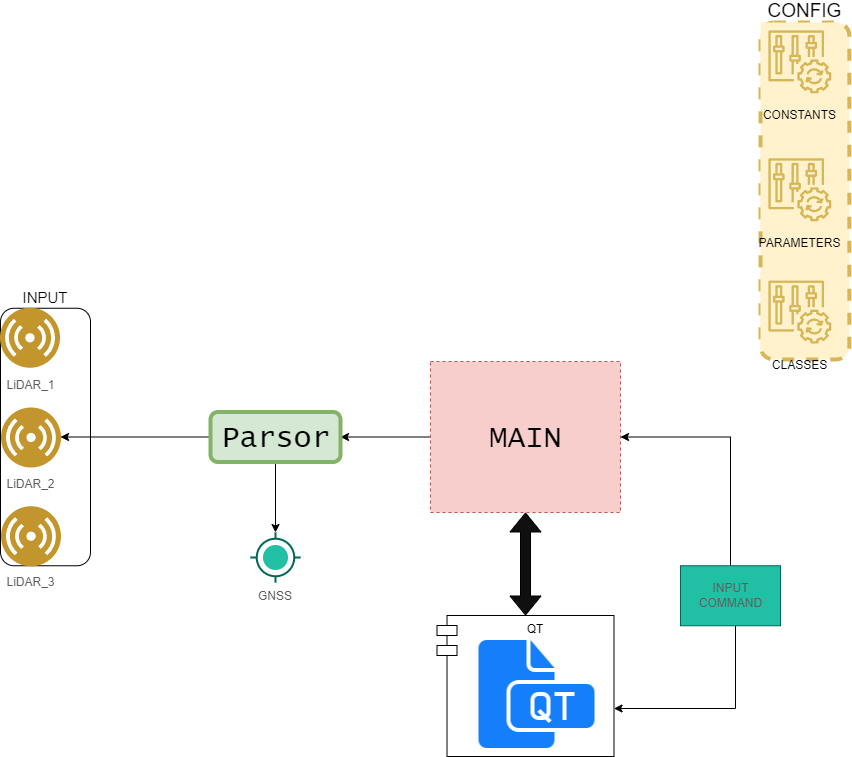

The diagram above was exported from draw.io. Its source (the exported page's mxGraphModel, read from the mxfile embedded in the PNG):
<mxGraphModel dx="1376" dy="763" grid="0" gridSize="10" guides="1" tooltips="1" connect="1" arrows="1" fold="1" page="1" pageScale="1" pageWidth="1169" pageHeight="827" background="#FFFFFF" math="0" shadow="0">
  <root>
    <mxCell id="0" />
    <mxCell id="1" parent="0" />
    <mxCell id="71YVFFqXKAptWdsgfSc4-15" style="edgeStyle=orthogonalEdgeStyle;rounded=0;fillStyle=auto;orthogonalLoop=1;jettySize=auto;html=1;entryX=1;entryY=0.5;entryDx=0;entryDy=0;fontSize=15;startArrow=none;startFill=0;fillColor=#0F0F0F;exitX=0.5;exitY=0;exitDx=0;exitDy=0;" parent="1" source="2Omy0BylaVcC0pyDajyV-1" target="2Omy0BylaVcC0pyDajyV-3" edge="1">
      <mxGeometry relative="1" as="geometry" />
    </mxCell>
    <mxCell id="XiD-Bj61NbAXc0QbHCFP-4" style="edgeStyle=orthogonalEdgeStyle;rounded=0;orthogonalLoop=1;jettySize=auto;html=1;" edge="1" parent="1" source="2Omy0BylaVcC0pyDajyV-1" target="XiD-Bj61NbAXc0QbHCFP-1">
      <mxGeometry relative="1" as="geometry">
        <mxPoint x="850" y="769" as="targetPoint" />
        <Array as="points">
          <mxPoint x="955" y="746" />
        </Array>
      </mxGeometry>
    </mxCell>
    <mxCell id="2Omy0BylaVcC0pyDajyV-1" value="INPUT&lt;br&gt;COMMAND" style="html=1;dashed=0;whitespace=wrap;fillColor=#21C0A5;strokeColor=#006658;fontColor=#5C5C5C;" parent="1" vertex="1">
      <mxGeometry x="900" y="603.25" width="100" height="60" as="geometry" />
    </mxCell>
    <mxCell id="71YVFFqXKAptWdsgfSc4-4" value="" style="edgeStyle=orthogonalEdgeStyle;rounded=0;orthogonalLoop=1;jettySize=auto;html=1;" parent="1" source="2Omy0BylaVcC0pyDajyV-3" target="2Omy0BylaVcC0pyDajyV-13" edge="1">
      <mxGeometry relative="1" as="geometry" />
    </mxCell>
    <mxCell id="2Omy0BylaVcC0pyDajyV-3" value="MAIN" style="html=1;dashed=1;whitespace=wrap;fillColor=#f8cecc;strokeColor=#b85450;fontSize=30;fontFamily=Lucida Console;" parent="1" vertex="1">
      <mxGeometry x="650" y="399" width="190" height="151" as="geometry" />
    </mxCell>
    <mxCell id="2Omy0BylaVcC0pyDajyV-7" value="GNSS" style="dashed=0;aspect=fixed;verticalLabelPosition=bottom;verticalAlign=top;align=center;shape=mxgraph.gmdl.gps;strokeColor=#006658;fillColor=#21C0A5;shadow=0;strokeWidth=2;sketch=0;fontColor=#5C5C5C;" parent="1" vertex="1">
      <mxGeometry x="470" y="570" width="50" height="50" as="geometry" />
    </mxCell>
    <mxCell id="2Omy0BylaVcC0pyDajyV-11" value="CONFIG" style="group;strokeWidth=4;perimeterSpacing=1;dashed=1;rounded=1;glass=0;verticalAlign=bottom;horizontal=1;fontSize=19;labelPosition=center;verticalLabelPosition=top;align=center;fillColor=#fff2cc;strokeColor=#d6b656;shadow=0;sketch=0;" parent="1" vertex="1" connectable="0">
      <mxGeometry x="980" y="60" width="88.92" height="337" as="geometry" />
    </mxCell>
    <mxCell id="2Omy0BylaVcC0pyDajyV-8" value="CONSTANTS" style="sketch=0;points=[[0,0,0],[0.25,0,0],[0.5,0,0],[0.75,0,0],[1,0,0],[0,1,0],[0.25,1,0],[0.5,1,0],[0.75,1,0],[1,1,0],[0,0.25,0],[0,0.5,0],[0,0.75,0],[1,0.25,0],[1,0.5,0],[1,0.75,0]];points=[[0,0,0],[0.25,0,0],[0.5,0,0],[0.75,0,0],[1,0,0],[0,1,0],[0.25,1,0],[0.5,1,0],[0.75,1,0],[1,1,0],[0,0.25,0],[0,0.5,0],[0,0.75,0],[1,0.25,0],[1,0.5,0],[1,0.75,0]];outlineConnect=0;gradientDirection=north;fillColor=#fff2cc;strokeColor=#d6b656;dashed=0;verticalLabelPosition=bottom;verticalAlign=top;align=center;html=1;fontSize=12;fontStyle=0;aspect=fixed;shape=mxgraph.aws4.resourceIcon;resIcon=mxgraph.aws4.config;" parent="2Omy0BylaVcC0pyDajyV-11" vertex="1">
      <mxGeometry width="78.67342403017356" height="78.67342403017356" as="geometry" />
    </mxCell>
    <mxCell id="2Omy0BylaVcC0pyDajyV-9" value="PARAMETERS" style="sketch=0;points=[[0,0,0],[0.25,0,0],[0.5,0,0],[0.75,0,0],[1,0,0],[0,1,0],[0.25,1,0],[0.5,1,0],[0.75,1,0],[1,1,0],[0,0.25,0],[0,0.5,0],[0,0.75,0],[1,0.25,0],[1,0.5,0],[1,0.75,0]];points=[[0,0,0],[0.25,0,0],[0.5,0,0],[0.75,0,0],[1,0,0],[0,1,0],[0.25,1,0],[0.5,1,0],[0.75,1,0],[1,1,0],[0,0.25,0],[0,0.5,0],[0,0.75,0],[1,0.25,0],[1,0.5,0],[1,0.75,0]];outlineConnect=0;gradientDirection=north;fillColor=#fff2cc;strokeColor=#d6b656;dashed=0;verticalLabelPosition=bottom;verticalAlign=top;align=center;html=1;fontSize=12;fontStyle=0;aspect=fixed;shape=mxgraph.aws4.resourceIcon;resIcon=mxgraph.aws4.config;" parent="2Omy0BylaVcC0pyDajyV-11" vertex="1">
      <mxGeometry y="127.90429042904297" width="78.67342403017356" height="78.67342403017356" as="geometry" />
    </mxCell>
    <mxCell id="2Omy0BylaVcC0pyDajyV-10" value="CLASSES" style="sketch=0;points=[[0,0,0],[0.25,0,0],[0.5,0,0],[0.75,0,0],[1,0,0],[0,1,0],[0.25,1,0],[0.5,1,0],[0.75,1,0],[1,1,0],[0,0.25,0],[0,0.5,0],[0,0.75,0],[1,0.25,0],[1,0.5,0],[1,0.75,0]];points=[[0,0,0],[0.25,0,0],[0.5,0,0],[0.75,0,0],[1,0,0],[0,1,0],[0.25,1,0],[0.5,1,0],[0.75,1,0],[1,1,0],[0,0.25,0],[0,0.5,0],[0,0.75,0],[1,0.25,0],[1,0.5,0],[1,0.75,0]];outlineConnect=0;gradientDirection=north;fillColor=#fff2cc;strokeColor=#d6b656;dashed=0;verticalLabelPosition=bottom;verticalAlign=top;align=center;html=1;fontSize=12;fontStyle=0;aspect=fixed;shape=mxgraph.aws4.resourceIcon;resIcon=mxgraph.aws4.config;" parent="2Omy0BylaVcC0pyDajyV-11" vertex="1">
      <mxGeometry y="250.24752475247536" width="78.67342403017356" height="78.67342403017356" as="geometry" />
    </mxCell>
    <mxCell id="71YVFFqXKAptWdsgfSc4-9" style="edgeStyle=orthogonalEdgeStyle;rounded=0;orthogonalLoop=1;jettySize=auto;html=1;" parent="1" source="2Omy0BylaVcC0pyDajyV-13" target="2Omy0BylaVcC0pyDajyV-7" edge="1">
      <mxGeometry relative="1" as="geometry" />
    </mxCell>
    <mxCell id="71YVFFqXKAptWdsgfSc4-10" value="" style="edgeStyle=orthogonalEdgeStyle;rounded=0;orthogonalLoop=1;jettySize=auto;html=1;fontSize=15;" parent="1" source="2Omy0BylaVcC0pyDajyV-13" target="2Omy0BylaVcC0pyDajyV-4" edge="1">
      <mxGeometry relative="1" as="geometry">
        <mxPoint x="380" y="410" as="targetPoint" />
      </mxGeometry>
    </mxCell>
    <mxCell id="2Omy0BylaVcC0pyDajyV-13" value="Parsor" style="html=1;dashed=0;whitespace=wrap;rounded=1;shadow=0;glass=0;sketch=0;strokeColor=#82b366;strokeWidth=4;fontFamily=Lucida Console;fontSize=30;fillColor=#d5e8d4;" parent="1" vertex="1">
      <mxGeometry x="430" y="449.5" width="130" height="50" as="geometry" />
    </mxCell>
    <mxCell id="71YVFFqXKAptWdsgfSc4-6" value="INPUT" style="group;strokeColor=default;rounded=1;labelPosition=center;verticalLabelPosition=top;align=center;verticalAlign=bottom;fontSize=15;" parent="1" vertex="1" connectable="0">
      <mxGeometry x="220" y="345.75" width="90" height="257.5" as="geometry" />
    </mxCell>
    <mxCell id="2Omy0BylaVcC0pyDajyV-4" value="LiDAR_2" style="aspect=fixed;perimeter=ellipsePerimeter;html=1;align=center;shadow=0;dashed=0;fontSize=12;spacingTop=3;image;image=img/lib/ibm/users/sensor.svg;direction=west;fillColor=#21C0A5;strokeColor=#006658;fontColor=#5C5C5C;" parent="71YVFFqXKAptWdsgfSc4-6" vertex="1">
      <mxGeometry y="98.75" width="60" height="60" as="geometry" />
    </mxCell>
    <mxCell id="2Omy0BylaVcC0pyDajyV-5" value="LiDAR_1" style="aspect=fixed;perimeter=ellipsePerimeter;html=1;align=center;shadow=0;dashed=0;fontSize=12;spacingTop=3;image;image=img/lib/ibm/users/sensor.svg;fillColor=#21C0A5;strokeColor=#006658;fontColor=#5C5C5C;" parent="71YVFFqXKAptWdsgfSc4-6" vertex="1">
      <mxGeometry width="60" height="60" as="geometry" />
    </mxCell>
    <mxCell id="71YVFFqXKAptWdsgfSc4-5" value="LiDAR_3" style="aspect=fixed;perimeter=ellipsePerimeter;html=1;align=center;shadow=0;dashed=0;fontSize=12;spacingTop=3;image;image=img/lib/ibm/users/sensor.svg;direction=west;fillColor=#21C0A5;strokeColor=#006658;fontColor=#5C5C5C;container=1;" parent="71YVFFqXKAptWdsgfSc4-6" vertex="1">
      <mxGeometry y="197.5" width="60" height="60" as="geometry">
        <mxRectangle y="197.5" width="90" height="30" as="alternateBounds" />
      </mxGeometry>
    </mxCell>
    <mxCell id="71YVFFqXKAptWdsgfSc4-13" value="" style="edgeStyle=orthogonalEdgeStyle;shape=flexArrow;rounded=0;fillStyle=auto;orthogonalLoop=1;jettySize=auto;html=1;fontSize=15;startArrow=classic;startFill=1;fillColor=#0F0F0F;" parent="1" source="XiD-Bj61NbAXc0QbHCFP-1" target="2Omy0BylaVcC0pyDajyV-3" edge="1">
      <mxGeometry relative="1" as="geometry">
        <mxPoint x="590" y="623" as="sourcePoint" />
      </mxGeometry>
    </mxCell>
    <mxCell id="XiD-Bj61NbAXc0QbHCFP-3" value="" style="group" vertex="1" connectable="0" parent="1">
      <mxGeometry x="656.5" y="653" width="177" height="141" as="geometry" />
    </mxCell>
    <mxCell id="XiD-Bj61NbAXc0QbHCFP-1" value="QT" style="shape=module;align=left;spacingLeft=20;align=center;verticalAlign=top;container=1;" vertex="1" parent="XiD-Bj61NbAXc0QbHCFP-3">
      <mxGeometry width="177" height="141" as="geometry">
        <mxRectangle width="92" height="26" as="alternateBounds" />
      </mxGeometry>
    </mxCell>
    <mxCell id="71YVFFqXKAptWdsgfSc4-12" value="" style="shape=image;html=1;verticalAlign=top;verticalLabelPosition=bottom;labelBackgroundColor=#ffffff;imageAspect=0;aspect=fixed;image=https://cdn1.iconfinder.com/data/icons/hawcons/32/699764-icon-118-document-file-qt-128.png;rounded=1;fontSize=15;strokeColor=default;" parent="XiD-Bj61NbAXc0QbHCFP-3" vertex="1">
      <mxGeometry x="34" y="13" width="128" height="128" as="geometry" />
    </mxCell>
  </root>
</mxGraphModel>